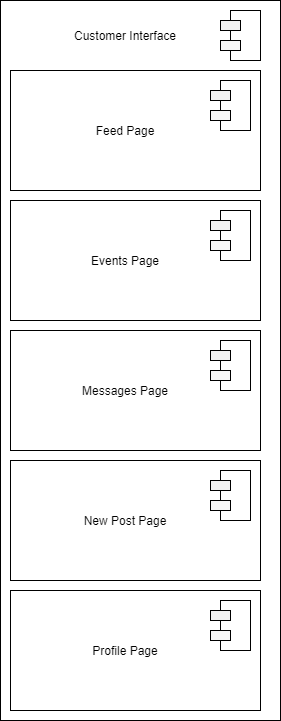

The diagram above was exported from draw.io. Its source (the exported page's mxGraphModel, read from the mxfile embedded in the PNG):
<mxGraphModel dx="1936" dy="966" grid="1" gridSize="10" guides="1" tooltips="1" connect="1" arrows="1" fold="1" page="1" pageScale="1" pageWidth="850" pageHeight="1100" math="0" shadow="0">
  <root>
    <mxCell id="0" />
    <mxCell id="1" parent="0" />
    <mxCell id="G4MzJ1jR9s4WZUwSUJrn-1" value="" style="rounded=0;whiteSpace=wrap;html=1;fillColor=#FFFFFF;" parent="1" vertex="1">
      <mxGeometry x="-150" y="70" width="280" height="720" as="geometry" />
    </mxCell>
    <mxCell id="G4MzJ1jR9s4WZUwSUJrn-2" value="" style="rounded=0;whiteSpace=wrap;html=1;fillColor=#FFFFFF;" parent="1" vertex="1">
      <mxGeometry x="-140" y="139.9999999999999" width="250" height="120" as="geometry" />
    </mxCell>
    <mxCell id="G4MzJ1jR9s4WZUwSUJrn-3" value="" style="rounded=0;whiteSpace=wrap;html=1;fillColor=#FFFFFF;" parent="1" vertex="1">
      <mxGeometry x="70" y="149.9999999999999" width="30" height="50" as="geometry" />
    </mxCell>
    <mxCell id="G4MzJ1jR9s4WZUwSUJrn-4" value="" style="rounded=0;whiteSpace=wrap;html=1;fillColor=#F2F2F2;" parent="1" vertex="1">
      <mxGeometry x="60" y="159.9999999999999" width="20" height="10" as="geometry" />
    </mxCell>
    <mxCell id="G4MzJ1jR9s4WZUwSUJrn-5" value="" style="rounded=0;whiteSpace=wrap;html=1;fillColor=#F7F7F7;" parent="1" vertex="1">
      <mxGeometry x="60" y="179.9999999999999" width="20" height="10" as="geometry" />
    </mxCell>
    <mxCell id="G4MzJ1jR9s4WZUwSUJrn-6" value="Feed Page" style="text;html=1;strokeColor=none;fillColor=none;align=center;verticalAlign=middle;whiteSpace=wrap;rounded=0;" parent="1" vertex="1">
      <mxGeometry x="-100" y="184.9999999999999" width="150" height="30" as="geometry" />
    </mxCell>
    <mxCell id="G4MzJ1jR9s4WZUwSUJrn-7" value="" style="rounded=0;whiteSpace=wrap;html=1;fillColor=#FFFFFF;" parent="1" vertex="1">
      <mxGeometry x="80" y="79.99999999999989" width="30" height="50" as="geometry" />
    </mxCell>
    <mxCell id="G4MzJ1jR9s4WZUwSUJrn-8" value="" style="rounded=0;whiteSpace=wrap;html=1;fillColor=#F2F2F2;" parent="1" vertex="1">
      <mxGeometry x="70" y="89.99999999999989" width="20" height="10" as="geometry" />
    </mxCell>
    <mxCell id="G4MzJ1jR9s4WZUwSUJrn-9" value="" style="rounded=0;whiteSpace=wrap;html=1;fillColor=#F7F7F7;" parent="1" vertex="1">
      <mxGeometry x="70" y="109.99999999999989" width="20" height="10" as="geometry" />
    </mxCell>
    <mxCell id="G4MzJ1jR9s4WZUwSUJrn-10" value="Customer Interface" style="text;html=1;strokeColor=none;fillColor=none;align=center;verticalAlign=middle;whiteSpace=wrap;rounded=0;" parent="1" vertex="1">
      <mxGeometry x="-100" y="89.99999999999989" width="150" height="30" as="geometry" />
    </mxCell>
    <mxCell id="G4MzJ1jR9s4WZUwSUJrn-11" value="" style="rounded=0;whiteSpace=wrap;html=1;fillColor=#FFFFFF;" parent="1" vertex="1">
      <mxGeometry x="-140" y="269.9999999999999" width="250" height="120" as="geometry" />
    </mxCell>
    <mxCell id="G4MzJ1jR9s4WZUwSUJrn-12" value="" style="rounded=0;whiteSpace=wrap;html=1;fillColor=#FFFFFF;" parent="1" vertex="1">
      <mxGeometry x="70" y="279.9999999999999" width="30" height="50" as="geometry" />
    </mxCell>
    <mxCell id="G4MzJ1jR9s4WZUwSUJrn-13" value="" style="rounded=0;whiteSpace=wrap;html=1;fillColor=#F2F2F2;" parent="1" vertex="1">
      <mxGeometry x="60" y="289.9999999999999" width="20" height="10" as="geometry" />
    </mxCell>
    <mxCell id="G4MzJ1jR9s4WZUwSUJrn-14" value="" style="rounded=0;whiteSpace=wrap;html=1;fillColor=#F7F7F7;" parent="1" vertex="1">
      <mxGeometry x="60" y="309.9999999999999" width="20" height="10" as="geometry" />
    </mxCell>
    <mxCell id="G4MzJ1jR9s4WZUwSUJrn-15" value="Events Page" style="text;html=1;strokeColor=none;fillColor=none;align=center;verticalAlign=middle;whiteSpace=wrap;rounded=0;" parent="1" vertex="1">
      <mxGeometry x="-100" y="314.9999999999999" width="150" height="30" as="geometry" />
    </mxCell>
    <mxCell id="G4MzJ1jR9s4WZUwSUJrn-16" value="" style="rounded=0;whiteSpace=wrap;html=1;fillColor=#FFFFFF;" parent="1" vertex="1">
      <mxGeometry x="-140" y="400" width="250" height="120" as="geometry" />
    </mxCell>
    <mxCell id="G4MzJ1jR9s4WZUwSUJrn-17" value="" style="rounded=0;whiteSpace=wrap;html=1;fillColor=#FFFFFF;" parent="1" vertex="1">
      <mxGeometry x="70" y="410" width="30" height="50" as="geometry" />
    </mxCell>
    <mxCell id="G4MzJ1jR9s4WZUwSUJrn-18" value="" style="rounded=0;whiteSpace=wrap;html=1;fillColor=#F2F2F2;" parent="1" vertex="1">
      <mxGeometry x="60" y="420" width="20" height="10" as="geometry" />
    </mxCell>
    <mxCell id="G4MzJ1jR9s4WZUwSUJrn-19" value="" style="rounded=0;whiteSpace=wrap;html=1;fillColor=#F7F7F7;" parent="1" vertex="1">
      <mxGeometry x="60" y="440" width="20" height="10" as="geometry" />
    </mxCell>
    <mxCell id="G4MzJ1jR9s4WZUwSUJrn-20" value="Messages Page" style="text;html=1;strokeColor=none;fillColor=none;align=center;verticalAlign=middle;whiteSpace=wrap;rounded=0;" parent="1" vertex="1">
      <mxGeometry x="-100" y="445" width="150" height="30" as="geometry" />
    </mxCell>
    <mxCell id="G4MzJ1jR9s4WZUwSUJrn-21" value="" style="rounded=0;whiteSpace=wrap;html=1;fillColor=#FFFFFF;" parent="1" vertex="1">
      <mxGeometry x="-140" y="530" width="250" height="120" as="geometry" />
    </mxCell>
    <mxCell id="G4MzJ1jR9s4WZUwSUJrn-22" value="" style="rounded=0;whiteSpace=wrap;html=1;fillColor=#FFFFFF;" parent="1" vertex="1">
      <mxGeometry x="70" y="540" width="30" height="50" as="geometry" />
    </mxCell>
    <mxCell id="G4MzJ1jR9s4WZUwSUJrn-23" value="" style="rounded=0;whiteSpace=wrap;html=1;fillColor=#F2F2F2;" parent="1" vertex="1">
      <mxGeometry x="60" y="550" width="20" height="10" as="geometry" />
    </mxCell>
    <mxCell id="G4MzJ1jR9s4WZUwSUJrn-24" value="" style="rounded=0;whiteSpace=wrap;html=1;fillColor=#F7F7F7;" parent="1" vertex="1">
      <mxGeometry x="60" y="570" width="20" height="10" as="geometry" />
    </mxCell>
    <mxCell id="G4MzJ1jR9s4WZUwSUJrn-25" value="New Post Page" style="text;html=1;strokeColor=none;fillColor=none;align=center;verticalAlign=middle;whiteSpace=wrap;rounded=0;" parent="1" vertex="1">
      <mxGeometry x="-100" y="575" width="150" height="30" as="geometry" />
    </mxCell>
    <mxCell id="G4MzJ1jR9s4WZUwSUJrn-26" value="" style="rounded=0;whiteSpace=wrap;html=1;fillColor=#FFFFFF;" parent="1" vertex="1">
      <mxGeometry x="-140" y="660" width="250" height="120" as="geometry" />
    </mxCell>
    <mxCell id="G4MzJ1jR9s4WZUwSUJrn-27" value="" style="rounded=0;whiteSpace=wrap;html=1;fillColor=#FFFFFF;" parent="1" vertex="1">
      <mxGeometry x="70" y="670" width="30" height="50" as="geometry" />
    </mxCell>
    <mxCell id="G4MzJ1jR9s4WZUwSUJrn-28" value="" style="rounded=0;whiteSpace=wrap;html=1;fillColor=#F2F2F2;" parent="1" vertex="1">
      <mxGeometry x="60" y="680" width="20" height="10" as="geometry" />
    </mxCell>
    <mxCell id="G4MzJ1jR9s4WZUwSUJrn-29" value="" style="rounded=0;whiteSpace=wrap;html=1;fillColor=#F7F7F7;" parent="1" vertex="1">
      <mxGeometry x="60" y="700" width="20" height="10" as="geometry" />
    </mxCell>
    <mxCell id="G4MzJ1jR9s4WZUwSUJrn-30" value="Profile Page" style="text;html=1;strokeColor=none;fillColor=none;align=center;verticalAlign=middle;whiteSpace=wrap;rounded=0;" parent="1" vertex="1">
      <mxGeometry x="-100" y="705" width="150" height="30" as="geometry" />
    </mxCell>
  </root>
</mxGraphModel>